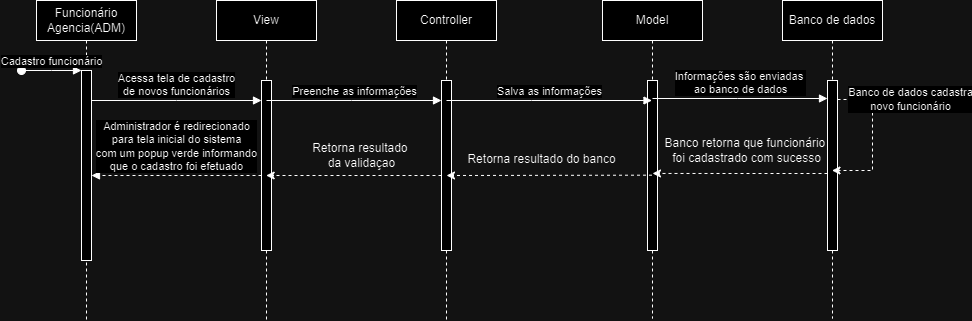

The diagram above was exported from draw.io. Its source (the exported page's mxGraphModel, read from the mxfile embedded in the PNG):
<mxGraphModel dx="880" dy="434" grid="1" gridSize="10" guides="1" tooltips="1" connect="1" arrows="1" fold="1" page="1" pageScale="1" pageWidth="850" pageHeight="1100" math="0" shadow="0">
  <root>
    <mxCell id="0" />
    <mxCell id="1" parent="0" />
    <mxCell id="aM9ryv3xv72pqoxQDRHE-1" value="Funcionário Agencia(ADM)" style="shape=umlLifeline;perimeter=lifelinePerimeter;whiteSpace=wrap;html=1;container=0;dropTarget=0;collapsible=0;recursiveResize=0;outlineConnect=0;portConstraint=eastwest;newEdgeStyle={&quot;edgeStyle&quot;:&quot;elbowEdgeStyle&quot;,&quot;elbow&quot;:&quot;vertical&quot;,&quot;curved&quot;:0,&quot;rounded&quot;:0};" parent="1" vertex="1">
      <mxGeometry x="40" y="20" width="100" height="320" as="geometry" />
    </mxCell>
    <mxCell id="aM9ryv3xv72pqoxQDRHE-2" value="" style="html=1;points=[];perimeter=orthogonalPerimeter;outlineConnect=0;targetShapes=umlLifeline;portConstraint=eastwest;newEdgeStyle={&quot;edgeStyle&quot;:&quot;elbowEdgeStyle&quot;,&quot;elbow&quot;:&quot;vertical&quot;,&quot;curved&quot;:0,&quot;rounded&quot;:0};" parent="aM9ryv3xv72pqoxQDRHE-1" vertex="1">
      <mxGeometry x="45" y="70" width="10" height="190" as="geometry" />
    </mxCell>
    <mxCell id="aM9ryv3xv72pqoxQDRHE-3" value="Cadastro funcionário" style="html=1;verticalAlign=bottom;startArrow=oval;endArrow=block;startSize=8;edgeStyle=elbowEdgeStyle;elbow=vertical;curved=0;rounded=0;" parent="aM9ryv3xv72pqoxQDRHE-1" target="aM9ryv3xv72pqoxQDRHE-2" edge="1">
      <mxGeometry relative="1" as="geometry">
        <mxPoint x="-15" y="70" as="sourcePoint" />
      </mxGeometry>
    </mxCell>
    <mxCell id="aM9ryv3xv72pqoxQDRHE-5" value="View" style="shape=umlLifeline;perimeter=lifelinePerimeter;whiteSpace=wrap;html=1;container=0;dropTarget=0;collapsible=0;recursiveResize=0;outlineConnect=0;portConstraint=eastwest;newEdgeStyle={&quot;edgeStyle&quot;:&quot;elbowEdgeStyle&quot;,&quot;elbow&quot;:&quot;vertical&quot;,&quot;curved&quot;:0,&quot;rounded&quot;:0};" parent="1" vertex="1">
      <mxGeometry x="220" y="20" width="100" height="320" as="geometry" />
    </mxCell>
    <mxCell id="aM9ryv3xv72pqoxQDRHE-6" value="" style="html=1;points=[];perimeter=orthogonalPerimeter;outlineConnect=0;targetShapes=umlLifeline;portConstraint=eastwest;newEdgeStyle={&quot;edgeStyle&quot;:&quot;elbowEdgeStyle&quot;,&quot;elbow&quot;:&quot;vertical&quot;,&quot;curved&quot;:0,&quot;rounded&quot;:0};" parent="aM9ryv3xv72pqoxQDRHE-5" vertex="1">
      <mxGeometry x="45" y="80" width="10" height="170" as="geometry" />
    </mxCell>
    <mxCell id="aM9ryv3xv72pqoxQDRHE-7" value="Acessa tela de cadastro&lt;br&gt;&lt;div&gt;de novos funcionários&lt;/div&gt;" style="html=1;verticalAlign=bottom;endArrow=block;edgeStyle=elbowEdgeStyle;elbow=vertical;curved=0;rounded=0;" parent="1" source="aM9ryv3xv72pqoxQDRHE-2" target="aM9ryv3xv72pqoxQDRHE-6" edge="1">
      <mxGeometry relative="1" as="geometry">
        <mxPoint x="195" y="130" as="sourcePoint" />
        <Array as="points">
          <mxPoint x="180" y="120" />
        </Array>
      </mxGeometry>
    </mxCell>
    <mxCell id="aM9ryv3xv72pqoxQDRHE-9" value="Administrador é redirecionado&lt;br&gt;para tela inicial do sistema&lt;div&gt;com um popup verde informando&lt;/div&gt;&lt;div&gt;que o cadastro foi efetuado&lt;/div&gt;" style="html=1;verticalAlign=bottom;endArrow=block;edgeStyle=elbowEdgeStyle;elbow=vertical;curved=0;rounded=0;dashed=1;" parent="1" target="aM9ryv3xv72pqoxQDRHE-2" edge="1">
      <mxGeometry relative="1" as="geometry">
        <mxPoint x="265" y="195" as="sourcePoint" />
        <Array as="points">
          <mxPoint x="190" y="195" />
        </Array>
        <mxPoint x="110" y="200" as="targetPoint" />
      </mxGeometry>
    </mxCell>
    <mxCell id="luFy7N1XxR-tdZ3YcyyP-1" value="Controller" style="shape=umlLifeline;perimeter=lifelinePerimeter;whiteSpace=wrap;html=1;container=0;dropTarget=0;collapsible=0;recursiveResize=0;outlineConnect=0;portConstraint=eastwest;newEdgeStyle={&quot;edgeStyle&quot;:&quot;elbowEdgeStyle&quot;,&quot;elbow&quot;:&quot;vertical&quot;,&quot;curved&quot;:0,&quot;rounded&quot;:0};" parent="1" vertex="1">
      <mxGeometry x="400" y="20" width="100" height="320" as="geometry" />
    </mxCell>
    <mxCell id="luFy7N1XxR-tdZ3YcyyP-2" value="" style="html=1;points=[];perimeter=orthogonalPerimeter;outlineConnect=0;targetShapes=umlLifeline;portConstraint=eastwest;newEdgeStyle={&quot;edgeStyle&quot;:&quot;elbowEdgeStyle&quot;,&quot;elbow&quot;:&quot;vertical&quot;,&quot;curved&quot;:0,&quot;rounded&quot;:0};" parent="luFy7N1XxR-tdZ3YcyyP-1" vertex="1">
      <mxGeometry x="45" y="80" width="10" height="170" as="geometry" />
    </mxCell>
    <mxCell id="luFy7N1XxR-tdZ3YcyyP-3" value="Model" style="shape=umlLifeline;perimeter=lifelinePerimeter;whiteSpace=wrap;html=1;container=0;dropTarget=0;collapsible=0;recursiveResize=0;outlineConnect=0;portConstraint=eastwest;newEdgeStyle={&quot;edgeStyle&quot;:&quot;elbowEdgeStyle&quot;,&quot;elbow&quot;:&quot;vertical&quot;,&quot;curved&quot;:0,&quot;rounded&quot;:0};" parent="1" vertex="1">
      <mxGeometry x="606" y="20" width="100" height="318" as="geometry" />
    </mxCell>
    <mxCell id="luFy7N1XxR-tdZ3YcyyP-4" value="" style="html=1;points=[];perimeter=orthogonalPerimeter;outlineConnect=0;targetShapes=umlLifeline;portConstraint=eastwest;newEdgeStyle={&quot;edgeStyle&quot;:&quot;elbowEdgeStyle&quot;,&quot;elbow&quot;:&quot;vertical&quot;,&quot;curved&quot;:0,&quot;rounded&quot;:0};" parent="luFy7N1XxR-tdZ3YcyyP-3" vertex="1">
      <mxGeometry x="45" y="80" width="10" height="170" as="geometry" />
    </mxCell>
    <mxCell id="luFy7N1XxR-tdZ3YcyyP-6" value="Preenche as informações" style="html=1;verticalAlign=bottom;endArrow=block;edgeStyle=elbowEdgeStyle;elbow=horizontal;curved=0;rounded=0;" parent="1" target="luFy7N1XxR-tdZ3YcyyP-2" edge="1">
      <mxGeometry relative="1" as="geometry">
        <mxPoint x="270" y="120" as="sourcePoint" />
        <Array as="points">
          <mxPoint x="355" y="120" />
        </Array>
        <mxPoint x="440" y="120" as="targetPoint" />
      </mxGeometry>
    </mxCell>
    <mxCell id="luFy7N1XxR-tdZ3YcyyP-7" value="Salva as informações" style="html=1;verticalAlign=bottom;endArrow=block;edgeStyle=elbowEdgeStyle;elbow=horizontal;curved=0;rounded=0;" parent="1" target="luFy7N1XxR-tdZ3YcyyP-3" edge="1">
      <mxGeometry relative="1" as="geometry">
        <mxPoint x="450" y="120" as="sourcePoint" />
        <Array as="points">
          <mxPoint x="535" y="120" />
        </Array>
        <mxPoint x="625" y="120" as="targetPoint" />
      </mxGeometry>
    </mxCell>
    <mxCell id="luFy7N1XxR-tdZ3YcyyP-8" value="Banco de dados" style="shape=umlLifeline;perimeter=lifelinePerimeter;whiteSpace=wrap;html=1;container=0;dropTarget=0;collapsible=0;recursiveResize=0;outlineConnect=0;portConstraint=eastwest;newEdgeStyle={&quot;edgeStyle&quot;:&quot;elbowEdgeStyle&quot;,&quot;elbow&quot;:&quot;vertical&quot;,&quot;curved&quot;:0,&quot;rounded&quot;:0};" parent="1" vertex="1">
      <mxGeometry x="786" y="20" width="100" height="318" as="geometry" />
    </mxCell>
    <mxCell id="luFy7N1XxR-tdZ3YcyyP-9" value="" style="html=1;points=[];perimeter=orthogonalPerimeter;outlineConnect=0;targetShapes=umlLifeline;portConstraint=eastwest;newEdgeStyle={&quot;edgeStyle&quot;:&quot;elbowEdgeStyle&quot;,&quot;elbow&quot;:&quot;vertical&quot;,&quot;curved&quot;:0,&quot;rounded&quot;:0};" parent="luFy7N1XxR-tdZ3YcyyP-8" vertex="1">
      <mxGeometry x="45" y="80" width="10" height="170" as="geometry" />
    </mxCell>
    <mxCell id="luFy7N1XxR-tdZ3YcyyP-10" value="Informações são enviadas&amp;nbsp;&lt;div&gt;ao banco de dados&lt;/div&gt;" style="html=1;verticalAlign=bottom;endArrow=block;edgeStyle=elbowEdgeStyle;elbow=horizontal;curved=0;rounded=0;" parent="1" edge="1">
      <mxGeometry relative="1" as="geometry">
        <mxPoint x="656" y="118" as="sourcePoint" />
        <Array as="points">
          <mxPoint x="741" y="118" />
        </Array>
        <mxPoint x="831" y="118" as="targetPoint" />
      </mxGeometry>
    </mxCell>
    <mxCell id="luFy7N1XxR-tdZ3YcyyP-14" style="edgeStyle=elbowEdgeStyle;rounded=0;orthogonalLoop=1;jettySize=auto;html=1;elbow=horizontal;curved=0;entryX=0.5;entryY=0.235;entryDx=0;entryDy=0;entryPerimeter=0;dashed=1;" parent="1" edge="1">
      <mxGeometry relative="1" as="geometry">
        <mxPoint x="831" y="192.99666666666673" as="sourcePoint" />
        <mxPoint x="656" y="192.95000000000005" as="targetPoint" />
      </mxGeometry>
    </mxCell>
    <mxCell id="luFy7N1XxR-tdZ3YcyyP-15" style="edgeStyle=elbowEdgeStyle;rounded=0;orthogonalLoop=1;jettySize=auto;html=1;elbow=vertical;curved=0;dashed=1;" parent="1" edge="1">
      <mxGeometry relative="1" as="geometry">
        <mxPoint x="655.5" y="194.66666666666674" as="sourcePoint" />
        <mxPoint x="450" y="195" as="targetPoint" />
      </mxGeometry>
    </mxCell>
    <mxCell id="luFy7N1XxR-tdZ3YcyyP-16" style="edgeStyle=elbowEdgeStyle;rounded=0;orthogonalLoop=1;jettySize=auto;html=1;elbow=vertical;curved=0;dashed=1;" parent="1" edge="1">
      <mxGeometry relative="1" as="geometry">
        <mxPoint x="445" y="194.99666666666673" as="sourcePoint" />
        <mxPoint x="269.6666666666665" y="194.99666666666673" as="targetPoint" />
      </mxGeometry>
    </mxCell>
    <mxCell id="luFy7N1XxR-tdZ3YcyyP-18" value="" style="endArrow=classic;html=1;rounded=0;dashed=1;" parent="1" target="luFy7N1XxR-tdZ3YcyyP-8" edge="1">
      <mxGeometry width="50" height="50" relative="1" as="geometry">
        <mxPoint x="841" y="119" as="sourcePoint" />
        <mxPoint x="916" y="168" as="targetPoint" />
        <Array as="points">
          <mxPoint x="876" y="119" />
          <mxPoint x="876" y="190" />
        </Array>
      </mxGeometry>
    </mxCell>
    <mxCell id="luFy7N1XxR-tdZ3YcyyP-19" value="Banco de dados cadastra&lt;div&gt;novo funcionário&lt;/div&gt;" style="edgeLabel;html=1;align=center;verticalAlign=middle;resizable=0;points=[];" parent="luFy7N1XxR-tdZ3YcyyP-18" vertex="1" connectable="0">
      <mxGeometry x="-0.6006" y="1" relative="1" as="geometry">
        <mxPoint x="43" as="offset" />
      </mxGeometry>
    </mxCell>
    <mxCell id="luFy7N1XxR-tdZ3YcyyP-20" value="Banco retorna que funcionário&amp;nbsp;&lt;div&gt;foi c&lt;span style=&quot;background-color: initial;&quot;&gt;adastrado com sucesso&lt;/span&gt;&lt;/div&gt;" style="text;html=1;align=center;verticalAlign=middle;resizable=0;points=[];autosize=1;strokeColor=none;fillColor=none;" parent="1" vertex="1">
      <mxGeometry x="655" y="150" width="190" height="40" as="geometry" />
    </mxCell>
    <mxCell id="luFy7N1XxR-tdZ3YcyyP-22" value="Retorna resultado do banco" style="text;html=1;align=center;verticalAlign=middle;resizable=0;points=[];autosize=1;strokeColor=none;fillColor=none;" parent="1" vertex="1">
      <mxGeometry x="460" y="164" width="170" height="30" as="geometry" />
    </mxCell>
    <mxCell id="luFy7N1XxR-tdZ3YcyyP-24" value="Retorna resultado&amp;nbsp;&lt;div&gt;da validaçao&lt;/div&gt;" style="text;html=1;align=center;verticalAlign=middle;resizable=0;points=[];autosize=1;strokeColor=none;fillColor=none;" parent="1" vertex="1">
      <mxGeometry x="305" y="155" width="120" height="40" as="geometry" />
    </mxCell>
  </root>
</mxGraphModel>